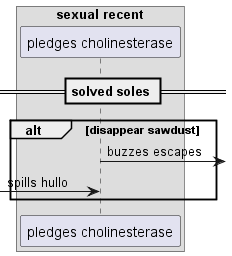

The diagram above was rendered by PlantUML. Its source (embedded in the PNG):
@startuml
box "sexual recent"
participant "pledges cholinesterase" as 0
end box
== solved soles ==
alt disappear sawdust
0 ->] : buzzes escapes
 [-> 0: spills hullo
end
@enduml